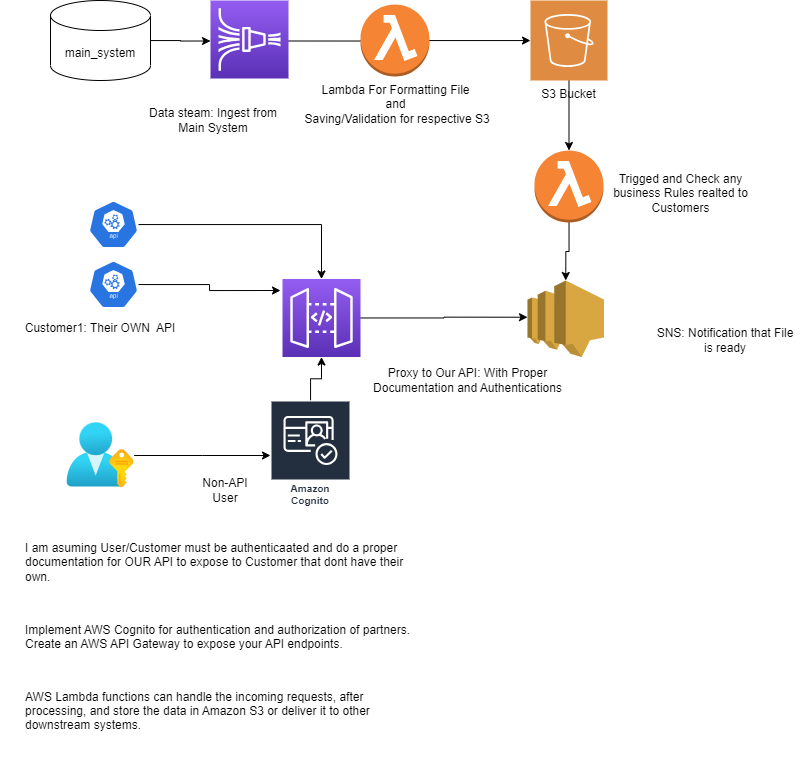

The diagram above was exported from draw.io. Its source (the exported page's mxGraphModel, read from the mxfile embedded in the PNG):
<mxGraphModel dx="1021" dy="529" grid="1" gridSize="10" guides="1" tooltips="1" connect="1" arrows="1" fold="1" page="1" pageScale="1" pageWidth="850" pageHeight="1100" math="0" shadow="0">
  <root>
    <mxCell id="0" />
    <mxCell id="1" parent="0" />
    <mxCell id="97KmdNHi5xp3DpKe73P_-6" style="edgeStyle=orthogonalEdgeStyle;rounded=0;orthogonalLoop=1;jettySize=auto;html=1;" edge="1" parent="1" target="97KmdNHi5xp3DpKe73P_-4">
      <mxGeometry relative="1" as="geometry">
        <mxPoint x="297.5" y="220.5" as="sourcePoint" />
      </mxGeometry>
    </mxCell>
    <mxCell id="97KmdNHi5xp3DpKe73P_-27" value="" style="edgeStyle=orthogonalEdgeStyle;rounded=0;orthogonalLoop=1;jettySize=auto;html=1;" edge="1" parent="1" source="97KmdNHi5xp3DpKe73P_-2" target="97KmdNHi5xp3DpKe73P_-12">
      <mxGeometry relative="1" as="geometry" />
    </mxCell>
    <mxCell id="97KmdNHi5xp3DpKe73P_-2" value="Amazon Cognito" style="outlineConnect=0;fontColor=#232F3E;gradientColor=none;strokeColor=#ffffff;fillColor=#232F3E;dashed=0;verticalLabelPosition=middle;verticalAlign=bottom;align=center;html=1;whiteSpace=wrap;fontSize=10;fontStyle=1;spacing=3;shape=mxgraph.aws4.productIcon;prIcon=mxgraph.aws4.cognito;" vertex="1" parent="1">
      <mxGeometry x="290" y="579.99" width="80" height="110" as="geometry" />
    </mxCell>
    <mxCell id="97KmdNHi5xp3DpKe73P_-5" style="edgeStyle=orthogonalEdgeStyle;rounded=0;orthogonalLoop=1;jettySize=auto;html=1;" edge="1" parent="1" source="97KmdNHi5xp3DpKe73P_-3">
      <mxGeometry relative="1" as="geometry">
        <mxPoint x="230" y="220.5" as="targetPoint" />
      </mxGeometry>
    </mxCell>
    <mxCell id="97KmdNHi5xp3DpKe73P_-3" value="main_system" style="shape=cylinder3;whiteSpace=wrap;html=1;boundedLbl=1;backgroundOutline=1;size=15;" vertex="1" parent="1">
      <mxGeometry x="70" y="180" width="100" height="80" as="geometry" />
    </mxCell>
    <mxCell id="97KmdNHi5xp3DpKe73P_-19" style="edgeStyle=orthogonalEdgeStyle;rounded=0;orthogonalLoop=1;jettySize=auto;html=1;entryX=0.5;entryY=0;entryDx=0;entryDy=0;entryPerimeter=0;" edge="1" parent="1" source="97KmdNHi5xp3DpKe73P_-4" target="97KmdNHi5xp3DpKe73P_-10">
      <mxGeometry relative="1" as="geometry" />
    </mxCell>
    <mxCell id="97KmdNHi5xp3DpKe73P_-4" value="S3 Bucket" style="pointerEvents=1;shadow=0;dashed=0;html=1;strokeColor=none;fillColor=#DF8C42;labelPosition=center;verticalLabelPosition=bottom;verticalAlign=top;align=center;outlineConnect=0;shape=mxgraph.veeam2.aws_s3;" vertex="1" parent="1">
      <mxGeometry x="550" y="180" width="77" height="80" as="geometry" />
    </mxCell>
    <mxCell id="97KmdNHi5xp3DpKe73P_-8" value="&lt;div style=&quot;text-align: left ; font-size: 11px&quot;&gt;&lt;br&gt;&lt;/div&gt;&lt;div style=&quot;text-align: left ; font-size: 11px&quot;&gt;&lt;br&gt;&lt;/div&gt;&lt;div style=&quot;text-align: left ; font-size: 11px&quot;&gt;&lt;br&gt;&lt;/div&gt;" style="outlineConnect=0;fontColor=#232F3E;gradientColor=#945DF2;gradientDirection=north;fillColor=#5A30B5;strokeColor=#ffffff;dashed=0;verticalLabelPosition=bottom;verticalAlign=top;align=center;html=1;fontSize=12;fontStyle=0;aspect=fixed;shape=mxgraph.aws4.resourceIcon;resIcon=mxgraph.aws4.kinesis_data_firehose;" vertex="1" parent="1">
      <mxGeometry x="230" y="180" width="78" height="78" as="geometry" />
    </mxCell>
    <mxCell id="97KmdNHi5xp3DpKe73P_-9" value="Lambda For Formatting File &lt;br&gt;and&lt;br&gt;&amp;nbsp;Saving/Validation for respective S3" style="outlineConnect=0;dashed=0;verticalLabelPosition=bottom;verticalAlign=top;align=center;html=1;shape=mxgraph.aws3.lambda_function;fillColor=#F58534;gradientColor=none;" vertex="1" parent="1">
      <mxGeometry x="380" y="184" width="69" height="72" as="geometry" />
    </mxCell>
    <mxCell id="97KmdNHi5xp3DpKe73P_-22" style="edgeStyle=orthogonalEdgeStyle;rounded=0;orthogonalLoop=1;jettySize=auto;html=1;entryX=0.5;entryY=0;entryDx=0;entryDy=0;entryPerimeter=0;" edge="1" parent="1" source="97KmdNHi5xp3DpKe73P_-10" target="97KmdNHi5xp3DpKe73P_-11">
      <mxGeometry relative="1" as="geometry" />
    </mxCell>
    <mxCell id="97KmdNHi5xp3DpKe73P_-10" value="" style="outlineConnect=0;dashed=0;verticalLabelPosition=bottom;verticalAlign=top;align=center;html=1;shape=mxgraph.aws3.lambda_function;fillColor=#F58534;gradientColor=none;" vertex="1" parent="1">
      <mxGeometry x="554" y="330" width="69" height="72" as="geometry" />
    </mxCell>
    <mxCell id="97KmdNHi5xp3DpKe73P_-11" value="" style="outlineConnect=0;dashed=0;verticalLabelPosition=bottom;verticalAlign=top;align=center;html=1;shape=mxgraph.aws3.sns;fillColor=#D9A741;gradientColor=none;" vertex="1" parent="1">
      <mxGeometry x="547" y="460" width="76.5" height="76.5" as="geometry" />
    </mxCell>
    <mxCell id="97KmdNHi5xp3DpKe73P_-23" style="edgeStyle=orthogonalEdgeStyle;rounded=0;orthogonalLoop=1;jettySize=auto;html=1;entryX=0;entryY=0.48;entryDx=0;entryDy=0;entryPerimeter=0;" edge="1" parent="1" source="97KmdNHi5xp3DpKe73P_-12" target="97KmdNHi5xp3DpKe73P_-11">
      <mxGeometry relative="1" as="geometry" />
    </mxCell>
    <mxCell id="97KmdNHi5xp3DpKe73P_-12" value="" style="outlineConnect=0;fontColor=#232F3E;gradientColor=#945DF2;gradientDirection=north;fillColor=#5A30B5;strokeColor=#ffffff;dashed=0;verticalLabelPosition=bottom;verticalAlign=top;align=center;html=1;fontSize=12;fontStyle=0;aspect=fixed;shape=mxgraph.aws4.resourceIcon;resIcon=mxgraph.aws4.api_gateway;" vertex="1" parent="1">
      <mxGeometry x="302" y="458.5" width="78" height="78" as="geometry" />
    </mxCell>
    <mxCell id="97KmdNHi5xp3DpKe73P_-17" value="Data steam: Ingest from Main System" style="text;html=1;strokeColor=none;fillColor=none;align=center;verticalAlign=middle;whiteSpace=wrap;rounded=0;" vertex="1" parent="1">
      <mxGeometry x="158" y="290" width="150" height="20" as="geometry" />
    </mxCell>
    <mxCell id="97KmdNHi5xp3DpKe73P_-20" value="Trigged and Check any business Rules realted to Customers&lt;br&gt;&amp;nbsp;" style="text;html=1;strokeColor=none;fillColor=none;align=center;verticalAlign=middle;whiteSpace=wrap;rounded=0;" vertex="1" parent="1">
      <mxGeometry x="627" y="370" width="147" height="20" as="geometry" />
    </mxCell>
    <mxCell id="97KmdNHi5xp3DpKe73P_-25" style="edgeStyle=orthogonalEdgeStyle;rounded=0;orthogonalLoop=1;jettySize=auto;html=1;" edge="1" parent="1" source="97KmdNHi5xp3DpKe73P_-24" target="97KmdNHi5xp3DpKe73P_-2">
      <mxGeometry relative="1" as="geometry" />
    </mxCell>
    <mxCell id="97KmdNHi5xp3DpKe73P_-24" value="" style="aspect=fixed;html=1;points=[];align=center;image;fontSize=12;image=img/lib/azure2/azure_stack/User_Subscriptions.svg;" vertex="1" parent="1">
      <mxGeometry x="86.36000000000001" y="602.35" width="67.27" height="65.29" as="geometry" />
    </mxCell>
    <mxCell id="97KmdNHi5xp3DpKe73P_-26" value="Non-API User" style="text;html=1;strokeColor=none;fillColor=none;align=center;verticalAlign=middle;whiteSpace=wrap;rounded=0;" vertex="1" parent="1">
      <mxGeometry x="210" y="660" width="70" height="20" as="geometry" />
    </mxCell>
    <mxCell id="97KmdNHi5xp3DpKe73P_-28" value="Proxy to Our API: With Proper Documentation and Authentications" style="text;html=1;strokeColor=none;fillColor=none;align=center;verticalAlign=middle;whiteSpace=wrap;rounded=0;" vertex="1" parent="1">
      <mxGeometry x="370" y="550" width="235" height="20" as="geometry" />
    </mxCell>
    <mxCell id="97KmdNHi5xp3DpKe73P_-29" value="SNS: Notification that File is ready&lt;br&gt;" style="text;html=1;strokeColor=none;fillColor=none;align=center;verticalAlign=middle;whiteSpace=wrap;rounded=0;" vertex="1" parent="1">
      <mxGeometry x="670" y="510" width="150" height="20" as="geometry" />
    </mxCell>
    <mxCell id="97KmdNHi5xp3DpKe73P_-33" style="edgeStyle=orthogonalEdgeStyle;rounded=0;orthogonalLoop=1;jettySize=auto;html=1;" edge="1" parent="1" source="97KmdNHi5xp3DpKe73P_-30" target="97KmdNHi5xp3DpKe73P_-12">
      <mxGeometry relative="1" as="geometry" />
    </mxCell>
    <mxCell id="97KmdNHi5xp3DpKe73P_-30" value="" style="html=1;dashed=0;whitespace=wrap;fillColor=#2875E2;strokeColor=#ffffff;points=[[0.005,0.63,0],[0.1,0.2,0],[0.9,0.2,0],[0.5,0,0],[0.995,0.63,0],[0.72,0.99,0],[0.5,1,0],[0.28,0.99,0]];shape=mxgraph.kubernetes.icon;prIcon=api" vertex="1" parent="1">
      <mxGeometry x="108" y="380" width="50" height="48" as="geometry" />
    </mxCell>
    <mxCell id="97KmdNHi5xp3DpKe73P_-34" style="edgeStyle=orthogonalEdgeStyle;rounded=0;orthogonalLoop=1;jettySize=auto;html=1;" edge="1" parent="1" source="97KmdNHi5xp3DpKe73P_-31">
      <mxGeometry relative="1" as="geometry">
        <mxPoint x="300" y="470" as="targetPoint" />
      </mxGeometry>
    </mxCell>
    <mxCell id="97KmdNHi5xp3DpKe73P_-31" value="" style="html=1;dashed=0;whitespace=wrap;fillColor=#2875E2;strokeColor=#ffffff;points=[[0.005,0.63,0],[0.1,0.2,0],[0.9,0.2,0],[0.5,0,0],[0.995,0.63,0],[0.72,0.99,0],[0.5,1,0],[0.28,0.99,0]];shape=mxgraph.kubernetes.icon;prIcon=api" vertex="1" parent="1">
      <mxGeometry x="108" y="440" width="50" height="48" as="geometry" />
    </mxCell>
    <mxCell id="97KmdNHi5xp3DpKe73P_-32" value="Customer1: Their OWN&amp;nbsp; API" style="text;html=1;strokeColor=none;fillColor=none;align=center;verticalAlign=middle;whiteSpace=wrap;rounded=0;" vertex="1" parent="1">
      <mxGeometry x="20" y="498" width="200" height="20" as="geometry" />
    </mxCell>
    <mxCell id="97KmdNHi5xp3DpKe73P_-35" value="&lt;h1&gt;&lt;br&gt;&lt;/h1&gt;&lt;p&gt;I am asuming User/Customer must be authenticaated and do a proper documentation for OUR API to expose to Customer that dont have their own.&lt;/p&gt;&lt;p&gt;&lt;br&gt;&lt;/p&gt;&lt;p&gt;Implement AWS Cognito for authentication and authorization of partners. Create an AWS API Gateway to expose your API endpoints.&lt;/p&gt;&lt;p&gt;&lt;br&gt;&lt;/p&gt;&lt;p&gt;AWS Lambda functions can handle the incoming requests, after processing, and store the data in Amazon S3 or deliver it to other downstream systems.&lt;/p&gt;" style="text;html=1;strokeColor=none;fillColor=none;spacing=5;spacingTop=-20;whiteSpace=wrap;overflow=hidden;rounded=0;" vertex="1" parent="1">
      <mxGeometry x="40" y="670" width="410" height="270" as="geometry" />
    </mxCell>
  </root>
</mxGraphModel>